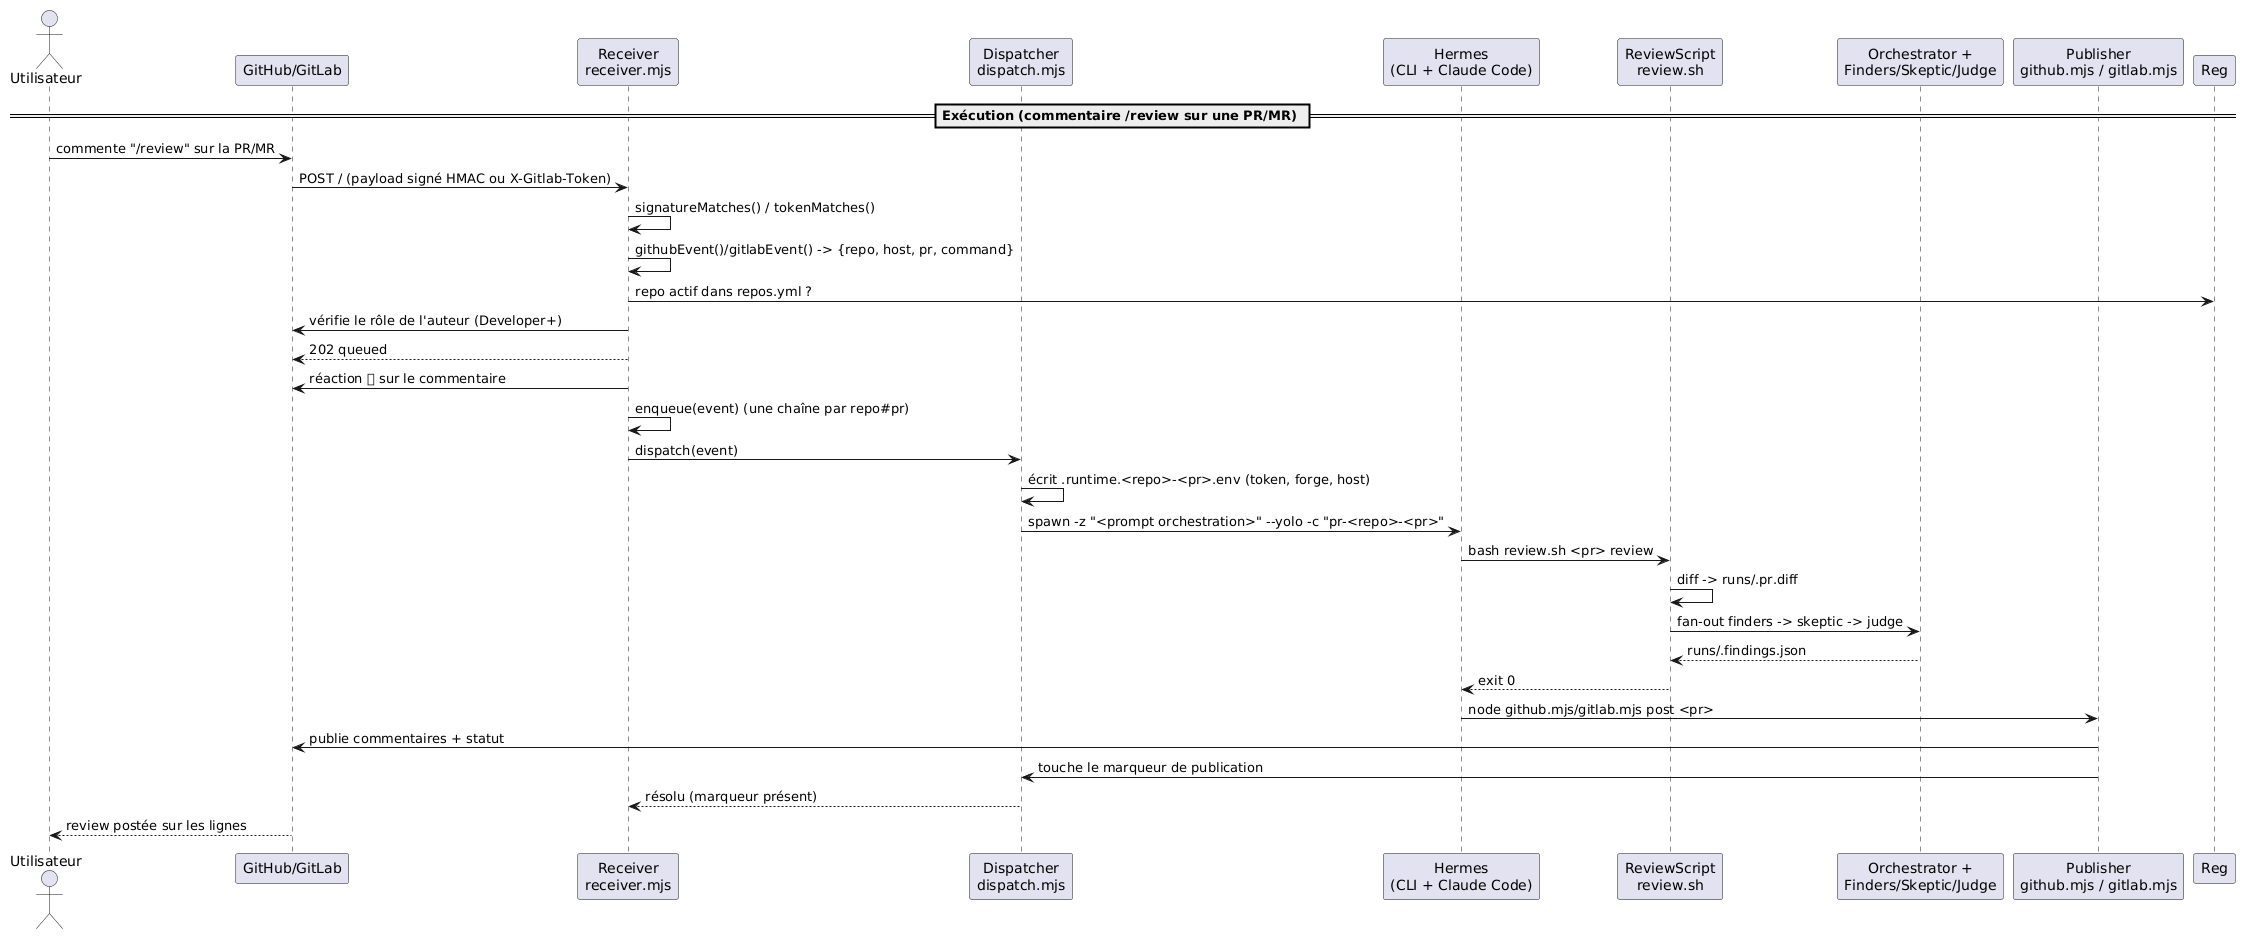

The diagram above was rendered by PlantUML. Its source (embedded in the PNG):
@startuml
== Exécution (commentaire /review sur une PR/MR) ==

actor Utilisateur
participant "GitHub/GitLab" as Forge
participant "Receiver\nreceiver.mjs" as Recv
participant "Dispatcher\ndispatch.mjs" as Disp
participant "Hermes\n(CLI + Claude Code)" as Hermes
participant "ReviewScript\nreview.sh" as Rev
participant "Orchestrator +\nFinders/Skeptic/Judge" as Orch
participant "Publisher\ngithub.mjs / gitlab.mjs" as Pub

Utilisateur -> Forge : commente "/review" sur la PR/MR
Forge -> Recv : POST / (payload signé HMAC ou X-Gitlab-Token)
Recv -> Recv : signatureMatches() / tokenMatches()
Recv -> Recv : githubEvent()/gitlabEvent() -> {repo, host, pr, command}
Recv -> Reg : repo actif dans repos.yml ?
Recv -> Forge : vérifie le rôle de l'auteur (Developer+)
Recv --> Forge : 202 queued
Recv -> Forge : réaction 👀 sur le commentaire
Recv -> Recv : enqueue(event) (une chaîne par repo#pr)
Recv -> Disp : dispatch(event)
Disp -> Disp : écrit .runtime.<repo>-<pr>.env (token, forge, host)
Disp -> Hermes : spawn -z "<prompt orchestration>" --yolo -c "pr-<repo>-<pr>"
Hermes -> Rev : bash review.sh <pr> review
Rev -> Rev : diff -> runs/.pr.diff
Rev -> Orch : fan-out finders -> skeptic -> judge
Orch --> Rev : runs/.findings.json
Rev --> Hermes : exit 0
Hermes -> Pub : node github.mjs/gitlab.mjs post <pr>
Pub -> Forge : publie commentaires + statut
Pub -> Disp : touche le marqueur de publication
Disp --> Recv : résolu (marqueur présent)
Forge --> Utilisateur : review postée sur les lignes
@enduml